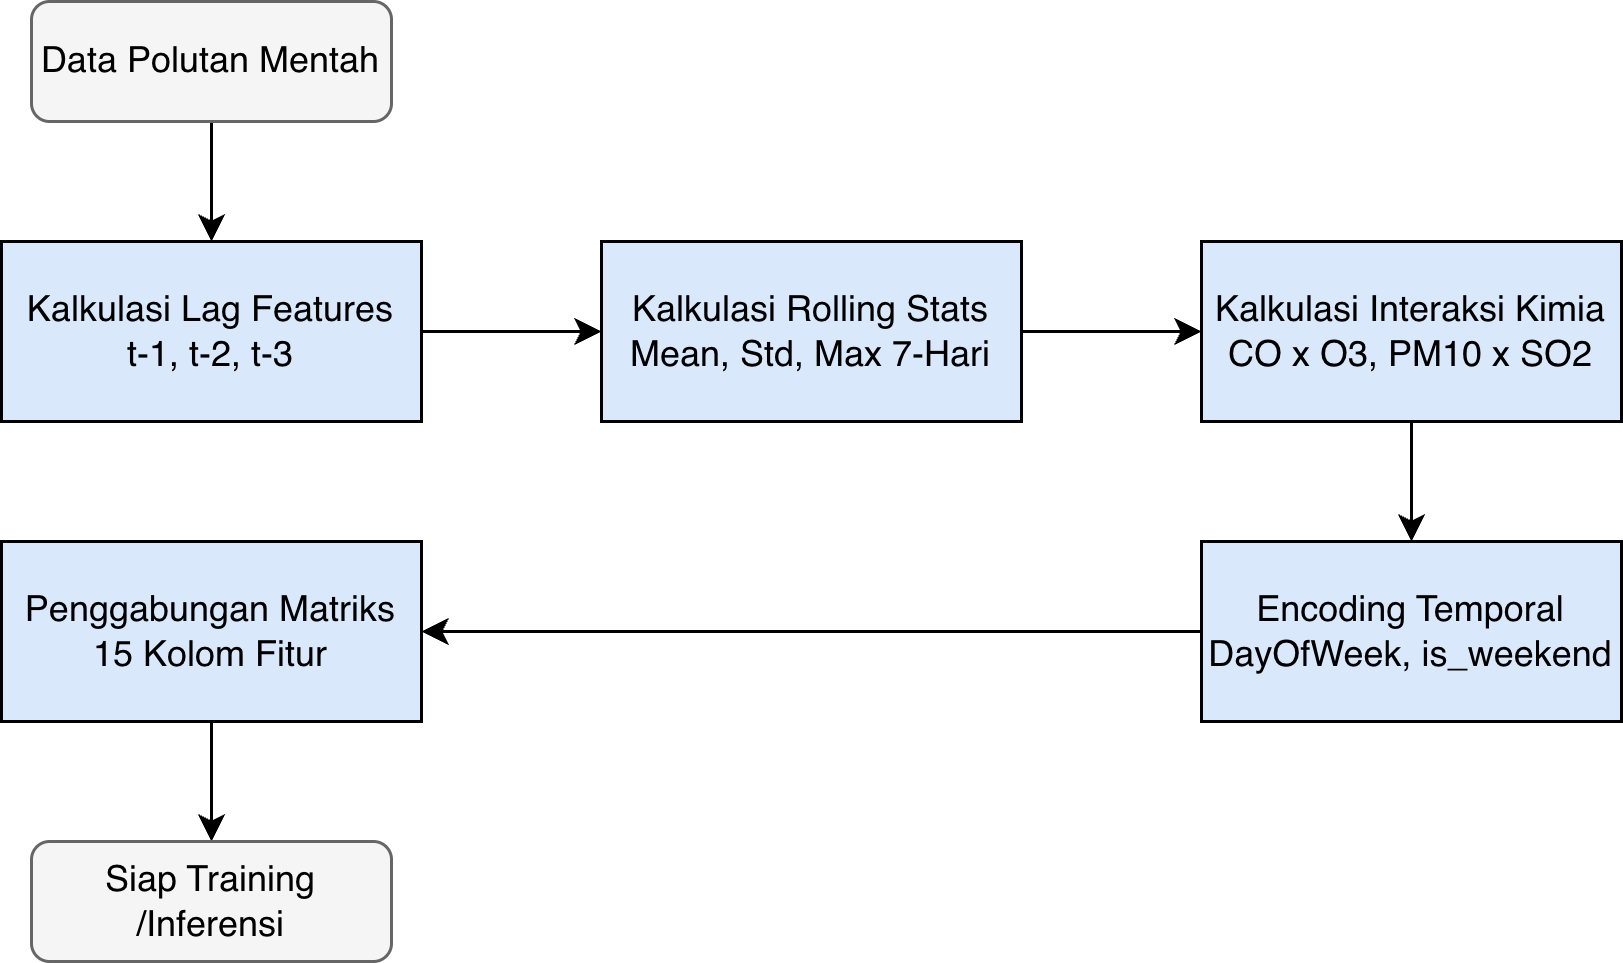

The diagram above was exported from draw.io. Its source (the exported page's mxGraphModel, read from the mxfile embedded in the PNG):
<mxGraphModel dx="1220" dy="944" grid="1" gridSize="10" guides="1" tooltips="1" connect="1" arrows="1" fold="1" page="1" pageScale="1" pageWidth="850" pageHeight="1100" math="0" shadow="0">
  <root>
    <mxCell id="0" />
    <mxCell id="1" parent="0" />
    <mxCell id="blD2OkbEC40vIEXtnKx1-11" style="edgeStyle=orthogonalEdgeStyle;rounded=0;orthogonalLoop=1;jettySize=auto;html=1;entryX=0.5;entryY=0;entryDx=0;entryDy=0;" edge="1" parent="1" source="blD2OkbEC40vIEXtnKx1-1" target="blD2OkbEC40vIEXtnKx1-9">
      <mxGeometry relative="1" as="geometry" />
    </mxCell>
    <mxCell id="blD2OkbEC40vIEXtnKx1-1" value="" style="rounded=1;whiteSpace=wrap;html=1;fillColor=#f5f5f5;fontColor=#333333;strokeColor=#666666;" vertex="1" parent="1">
      <mxGeometry x="290" y="80" width="120" height="40" as="geometry" />
    </mxCell>
    <mxCell id="blD2OkbEC40vIEXtnKx1-2" value="&lt;div&gt;Data Polutan Mentah&lt;/div&gt;" style="text;html=1;whiteSpace=wrap;strokeColor=none;fillColor=none;align=center;verticalAlign=middle;rounded=0;" vertex="1" parent="1">
      <mxGeometry x="290" y="85" width="120" height="30" as="geometry" />
    </mxCell>
    <mxCell id="blD2OkbEC40vIEXtnKx1-15" style="edgeStyle=orthogonalEdgeStyle;rounded=0;orthogonalLoop=1;jettySize=auto;html=1;entryX=0;entryY=0.5;entryDx=0;entryDy=0;" edge="1" parent="1" source="blD2OkbEC40vIEXtnKx1-9" target="blD2OkbEC40vIEXtnKx1-14">
      <mxGeometry relative="1" as="geometry" />
    </mxCell>
    <mxCell id="blD2OkbEC40vIEXtnKx1-9" value="" style="rounded=0;whiteSpace=wrap;html=1;fillColor=#dae8fc;strokeColor=#000000;" vertex="1" parent="1">
      <mxGeometry x="280" y="160" width="140" height="60" as="geometry" />
    </mxCell>
    <mxCell id="blD2OkbEC40vIEXtnKx1-10" value="&lt;div&gt;Kalkulasi Lag Features&lt;/div&gt;&lt;div&gt;t-1, t-2, t-3&lt;/div&gt;" style="text;html=1;whiteSpace=wrap;strokeColor=none;fillColor=none;align=center;verticalAlign=middle;rounded=0;" vertex="1" parent="1">
      <mxGeometry x="280" y="175" width="140" height="30" as="geometry" />
    </mxCell>
    <mxCell id="blD2OkbEC40vIEXtnKx1-13" value="" style="rounded=0;whiteSpace=wrap;html=1;fillColor=#dae8fc;strokeColor=#000000;" vertex="1" parent="1">
      <mxGeometry x="480" y="160" width="140" height="60" as="geometry" />
    </mxCell>
    <mxCell id="blD2OkbEC40vIEXtnKx1-14" value="Kalkulasi Rolling Stats&lt;div&gt;Mean, Std, Max 7-Hari&lt;/div&gt;" style="text;html=1;whiteSpace=wrap;strokeColor=none;fillColor=none;align=center;verticalAlign=middle;rounded=0;" vertex="1" parent="1">
      <mxGeometry x="480" y="175" width="140" height="30" as="geometry" />
    </mxCell>
    <mxCell id="blD2OkbEC40vIEXtnKx1-16" style="edgeStyle=orthogonalEdgeStyle;rounded=0;orthogonalLoop=1;jettySize=auto;html=1;entryX=0;entryY=0.5;entryDx=0;entryDy=0;" edge="1" parent="1" target="blD2OkbEC40vIEXtnKx1-18">
      <mxGeometry relative="1" as="geometry">
        <mxPoint x="620" y="190" as="sourcePoint" />
      </mxGeometry>
    </mxCell>
    <mxCell id="blD2OkbEC40vIEXtnKx1-17" value="" style="rounded=0;whiteSpace=wrap;html=1;fillColor=#dae8fc;strokeColor=#000000;" vertex="1" parent="1">
      <mxGeometry x="680" y="160" width="140" height="60" as="geometry" />
    </mxCell>
    <mxCell id="blD2OkbEC40vIEXtnKx1-18" value="Kalkulasi Interaksi Kimia&lt;div&gt;CO x O3, PM10 x SO2&lt;/div&gt;" style="text;html=1;whiteSpace=wrap;strokeColor=none;fillColor=none;align=center;verticalAlign=middle;rounded=0;" vertex="1" parent="1">
      <mxGeometry x="680" y="175" width="140" height="30" as="geometry" />
    </mxCell>
    <mxCell id="blD2OkbEC40vIEXtnKx1-19" style="edgeStyle=orthogonalEdgeStyle;rounded=0;orthogonalLoop=1;jettySize=auto;html=1;entryX=0.5;entryY=0;entryDx=0;entryDy=0;" edge="1" parent="1" target="blD2OkbEC40vIEXtnKx1-20">
      <mxGeometry relative="1" as="geometry">
        <mxPoint x="750" y="220" as="sourcePoint" />
      </mxGeometry>
    </mxCell>
    <mxCell id="blD2OkbEC40vIEXtnKx1-24" style="edgeStyle=orthogonalEdgeStyle;rounded=0;orthogonalLoop=1;jettySize=auto;html=1;entryX=1;entryY=0.5;entryDx=0;entryDy=0;" edge="1" parent="1" source="blD2OkbEC40vIEXtnKx1-20" target="blD2OkbEC40vIEXtnKx1-23">
      <mxGeometry relative="1" as="geometry" />
    </mxCell>
    <mxCell id="blD2OkbEC40vIEXtnKx1-20" value="" style="rounded=0;whiteSpace=wrap;html=1;fillColor=#dae8fc;strokeColor=#000000;" vertex="1" parent="1">
      <mxGeometry x="680" y="260" width="140" height="60" as="geometry" />
    </mxCell>
    <mxCell id="blD2OkbEC40vIEXtnKx1-21" value="Encoding Temporal&lt;div&gt;DayOfWeek, is_weekend&lt;/div&gt;" style="text;html=1;whiteSpace=wrap;strokeColor=none;fillColor=none;align=center;verticalAlign=middle;rounded=0;" vertex="1" parent="1">
      <mxGeometry x="680" y="275" width="140" height="30" as="geometry" />
    </mxCell>
    <mxCell id="blD2OkbEC40vIEXtnKx1-22" value="" style="rounded=0;whiteSpace=wrap;html=1;fillColor=#dae8fc;strokeColor=#000000;" vertex="1" parent="1">
      <mxGeometry x="280" y="260" width="140" height="60" as="geometry" />
    </mxCell>
    <mxCell id="blD2OkbEC40vIEXtnKx1-23" value="Penggabungan Matriks&lt;div&gt;15 Kolom Fitur&lt;/div&gt;" style="text;html=1;whiteSpace=wrap;strokeColor=none;fillColor=none;align=center;verticalAlign=middle;rounded=0;" vertex="1" parent="1">
      <mxGeometry x="280" y="275" width="140" height="30" as="geometry" />
    </mxCell>
    <mxCell id="blD2OkbEC40vIEXtnKx1-27" style="edgeStyle=orthogonalEdgeStyle;rounded=0;orthogonalLoop=1;jettySize=auto;html=1;entryX=0.5;entryY=0;entryDx=0;entryDy=0;" edge="1" parent="1">
      <mxGeometry relative="1" as="geometry">
        <mxPoint x="350" y="360" as="targetPoint" />
        <mxPoint x="350" y="320" as="sourcePoint" />
      </mxGeometry>
    </mxCell>
    <mxCell id="blD2OkbEC40vIEXtnKx1-30" value="" style="rounded=1;whiteSpace=wrap;html=1;fillColor=#f5f5f5;fontColor=#333333;strokeColor=#666666;" vertex="1" parent="1">
      <mxGeometry x="290" y="360" width="120" height="40" as="geometry" />
    </mxCell>
    <mxCell id="blD2OkbEC40vIEXtnKx1-31" value="&lt;div&gt;Siap Training&lt;/div&gt;&lt;div&gt;/Inferensi&lt;/div&gt;" style="text;html=1;whiteSpace=wrap;strokeColor=none;fillColor=none;align=center;verticalAlign=middle;rounded=0;" vertex="1" parent="1">
      <mxGeometry x="290" y="365" width="120" height="30" as="geometry" />
    </mxCell>
  </root>
</mxGraphModel>